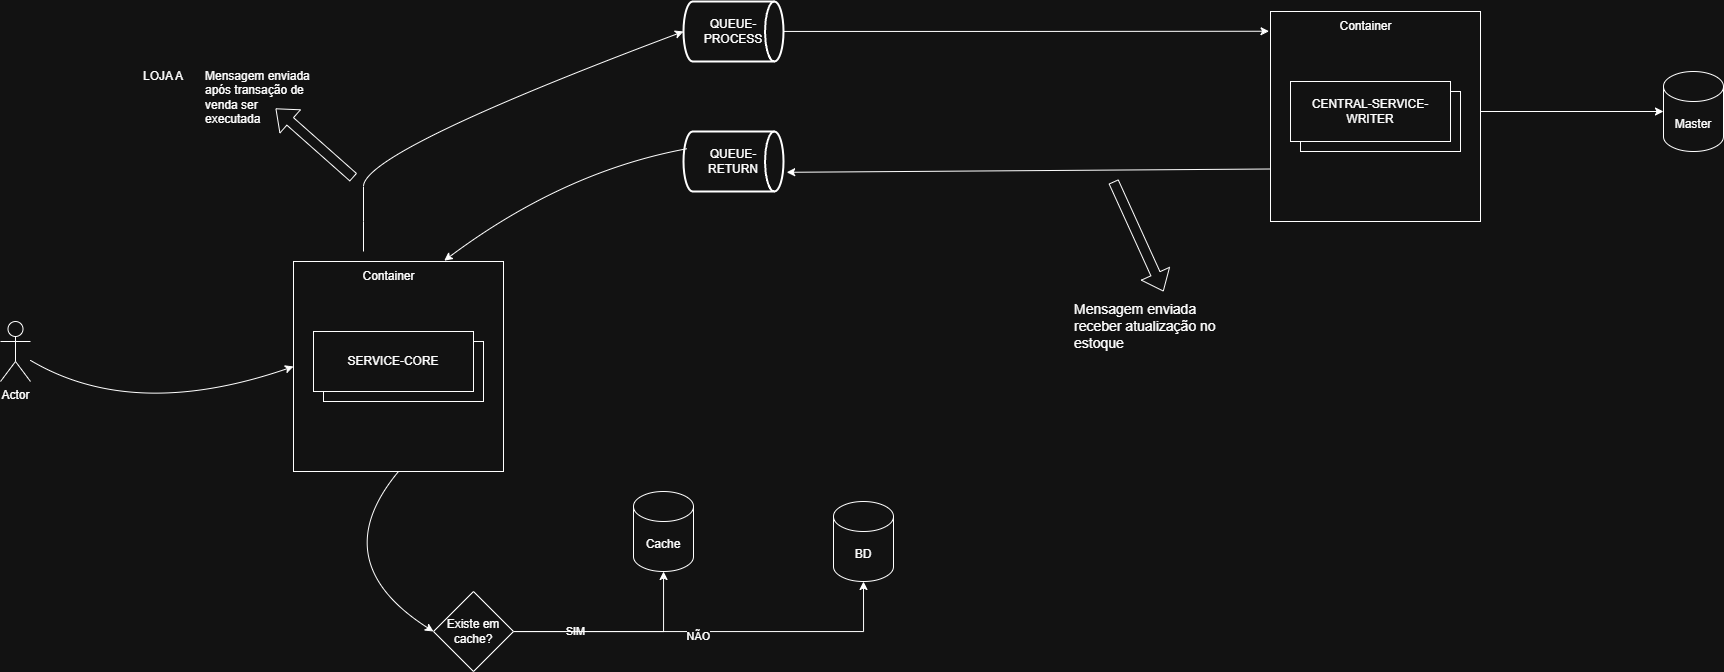

The diagram above was exported from draw.io. Its source (the exported page's mxGraphModel, read from the mxfile embedded in the PNG):
<mxGraphModel dx="1678" dy="989" grid="1" gridSize="10" guides="1" tooltips="1" connect="1" arrows="1" fold="1" page="1" pageScale="1" pageWidth="827" pageHeight="1169" math="0" shadow="0">
  <root>
    <mxCell id="0" />
    <mxCell id="1" parent="0" />
    <mxCell id="7ETP8Ma3UU_sleZ55-mZ-1" style="edgeStyle=orthogonalEdgeStyle;rounded=0;orthogonalLoop=1;jettySize=auto;html=1;entryX=0;entryY=0.5;entryDx=0;entryDy=0;entryPerimeter=0;" edge="1" parent="1" source="7ETP8Ma3UU_sleZ55-mZ-8" target="7ETP8Ma3UU_sleZ55-mZ-2">
      <mxGeometry relative="1" as="geometry">
        <mxPoint x="1443" y="600" as="targetPoint" />
      </mxGeometry>
    </mxCell>
    <mxCell id="7ETP8Ma3UU_sleZ55-mZ-2" value="Master" style="shape=cylinder3;whiteSpace=wrap;html=1;boundedLbl=1;backgroundOutline=1;size=15;" vertex="1" parent="1">
      <mxGeometry x="1943" y="470" width="60" height="80" as="geometry" />
    </mxCell>
    <mxCell id="7ETP8Ma3UU_sleZ55-mZ-3" value="Actor" style="shape=umlActor;verticalLabelPosition=bottom;verticalAlign=top;html=1;outlineConnect=0;" vertex="1" parent="1">
      <mxGeometry x="280" y="720" width="30" height="60" as="geometry" />
    </mxCell>
    <mxCell id="7ETP8Ma3UU_sleZ55-mZ-4" value="" style="curved=1;endArrow=classic;html=1;rounded=0;entryX=0;entryY=0.5;entryDx=0;entryDy=0;" edge="1" parent="1" source="7ETP8Ma3UU_sleZ55-mZ-3" target="7ETP8Ma3UU_sleZ55-mZ-17">
      <mxGeometry width="50" height="50" relative="1" as="geometry">
        <mxPoint x="483" y="780" as="sourcePoint" />
        <mxPoint x="523" y="770" as="targetPoint" />
        <Array as="points">
          <mxPoint x="413" y="820" />
        </Array>
      </mxGeometry>
    </mxCell>
    <mxCell id="7ETP8Ma3UU_sleZ55-mZ-5" value="" style="group" vertex="1" connectable="0" parent="1">
      <mxGeometry x="1550" y="410" width="210" height="210" as="geometry" />
    </mxCell>
    <mxCell id="7ETP8Ma3UU_sleZ55-mZ-6" value="" style="whiteSpace=wrap;html=1;aspect=fixed;" vertex="1" parent="7ETP8Ma3UU_sleZ55-mZ-5">
      <mxGeometry width="210" height="210" as="geometry" />
    </mxCell>
    <mxCell id="7ETP8Ma3UU_sleZ55-mZ-7" value="" style="rounded=0;whiteSpace=wrap;html=1;" vertex="1" parent="7ETP8Ma3UU_sleZ55-mZ-5">
      <mxGeometry x="30" y="80" width="160" height="60" as="geometry" />
    </mxCell>
    <mxCell id="7ETP8Ma3UU_sleZ55-mZ-8" value="CENTRAL-SERVICE-WRITER" style="rounded=0;whiteSpace=wrap;html=1;" vertex="1" parent="7ETP8Ma3UU_sleZ55-mZ-5">
      <mxGeometry x="20" y="70" width="160" height="60" as="geometry" />
    </mxCell>
    <mxCell id="7ETP8Ma3UU_sleZ55-mZ-9" value="Container" style="text;html=1;align=center;verticalAlign=middle;resizable=0;points=[];autosize=1;strokeColor=none;fillColor=none;" vertex="1" parent="7ETP8Ma3UU_sleZ55-mZ-5">
      <mxGeometry x="55" width="80" height="30" as="geometry" />
    </mxCell>
    <mxCell id="7ETP8Ma3UU_sleZ55-mZ-10" value="QUEUE-PROCESS" style="strokeWidth=2;html=1;shape=mxgraph.flowchart.direct_data;whiteSpace=wrap;" vertex="1" parent="1">
      <mxGeometry x="963" y="400" width="100" height="60" as="geometry" />
    </mxCell>
    <mxCell id="7ETP8Ma3UU_sleZ55-mZ-11" value="" style="group" vertex="1" connectable="0" parent="1">
      <mxGeometry x="483" y="476" width="150" height="100" as="geometry" />
    </mxCell>
    <mxCell id="7ETP8Ma3UU_sleZ55-mZ-12" value="" style="shape=flexArrow;endArrow=classic;html=1;rounded=0;entryX=0.956;entryY=1.008;entryDx=0;entryDy=0;entryPerimeter=0;" edge="1" parent="7ETP8Ma3UU_sleZ55-mZ-11">
      <mxGeometry width="50" height="50" relative="1" as="geometry">
        <mxPoint x="150" y="100" as="sourcePoint" />
        <mxPoint x="72.07999999999993" y="30.960000000000036" as="targetPoint" />
      </mxGeometry>
    </mxCell>
    <mxCell id="7ETP8Ma3UU_sleZ55-mZ-13" value="Mensagem enviada após transação de venda ser executada" style="text;html=1;align=left;verticalAlign=middle;whiteSpace=wrap;rounded=0;" vertex="1" parent="7ETP8Ma3UU_sleZ55-mZ-11">
      <mxGeometry width="110" height="40" as="geometry" />
    </mxCell>
    <mxCell id="7ETP8Ma3UU_sleZ55-mZ-14" value="QUEUE-&lt;br&gt;RETURN" style="strokeWidth=2;html=1;shape=mxgraph.flowchart.direct_data;whiteSpace=wrap;" vertex="1" parent="1">
      <mxGeometry x="963" y="530" width="100" height="60" as="geometry" />
    </mxCell>
    <mxCell id="7ETP8Ma3UU_sleZ55-mZ-15" value="LOJA A" style="text;html=1;align=center;verticalAlign=middle;whiteSpace=wrap;rounded=0;" vertex="1" parent="1">
      <mxGeometry x="413" y="460" width="60" height="30" as="geometry" />
    </mxCell>
    <mxCell id="7ETP8Ma3UU_sleZ55-mZ-16" value="" style="group" vertex="1" connectable="0" parent="1">
      <mxGeometry x="573" y="660" width="210" height="210" as="geometry" />
    </mxCell>
    <mxCell id="7ETP8Ma3UU_sleZ55-mZ-17" value="" style="whiteSpace=wrap;html=1;aspect=fixed;" vertex="1" parent="7ETP8Ma3UU_sleZ55-mZ-16">
      <mxGeometry width="210" height="210" as="geometry" />
    </mxCell>
    <mxCell id="7ETP8Ma3UU_sleZ55-mZ-18" value="" style="rounded=0;whiteSpace=wrap;html=1;" vertex="1" parent="7ETP8Ma3UU_sleZ55-mZ-16">
      <mxGeometry x="30" y="80" width="160" height="60" as="geometry" />
    </mxCell>
    <mxCell id="7ETP8Ma3UU_sleZ55-mZ-19" value="SERVICE-CORE" style="rounded=0;whiteSpace=wrap;html=1;" vertex="1" parent="7ETP8Ma3UU_sleZ55-mZ-16">
      <mxGeometry x="20" y="70" width="160" height="60" as="geometry" />
    </mxCell>
    <mxCell id="7ETP8Ma3UU_sleZ55-mZ-20" value="Container" style="text;html=1;align=center;verticalAlign=middle;resizable=0;points=[];autosize=1;strokeColor=none;fillColor=none;" vertex="1" parent="7ETP8Ma3UU_sleZ55-mZ-16">
      <mxGeometry x="55" width="80" height="30" as="geometry" />
    </mxCell>
    <mxCell id="7ETP8Ma3UU_sleZ55-mZ-21" style="edgeStyle=orthogonalEdgeStyle;rounded=0;orthogonalLoop=1;jettySize=auto;html=1;" edge="1" parent="1" source="7ETP8Ma3UU_sleZ55-mZ-25" target="7ETP8Ma3UU_sleZ55-mZ-26">
      <mxGeometry relative="1" as="geometry" />
    </mxCell>
    <mxCell id="7ETP8Ma3UU_sleZ55-mZ-22" value="SIM" style="edgeLabel;html=1;align=center;verticalAlign=middle;resizable=0;points=[];" vertex="1" connectable="0" parent="7ETP8Ma3UU_sleZ55-mZ-21">
      <mxGeometry x="-0.418" y="1" relative="1" as="geometry">
        <mxPoint as="offset" />
      </mxGeometry>
    </mxCell>
    <mxCell id="7ETP8Ma3UU_sleZ55-mZ-23" style="edgeStyle=orthogonalEdgeStyle;rounded=0;orthogonalLoop=1;jettySize=auto;html=1;entryX=0.5;entryY=1;entryDx=0;entryDy=0;entryPerimeter=0;" edge="1" parent="1" source="7ETP8Ma3UU_sleZ55-mZ-25" target="7ETP8Ma3UU_sleZ55-mZ-33">
      <mxGeometry relative="1" as="geometry">
        <mxPoint x="1093" y="800" as="targetPoint" />
      </mxGeometry>
    </mxCell>
    <mxCell id="7ETP8Ma3UU_sleZ55-mZ-24" value="NÃO" style="edgeLabel;html=1;align=center;verticalAlign=middle;resizable=0;points=[];" vertex="1" connectable="0" parent="7ETP8Ma3UU_sleZ55-mZ-23">
      <mxGeometry x="-0.0792" y="-4" relative="1" as="geometry">
        <mxPoint as="offset" />
      </mxGeometry>
    </mxCell>
    <mxCell id="7ETP8Ma3UU_sleZ55-mZ-25" value="Existe em cache?" style="rhombus;whiteSpace=wrap;html=1;" vertex="1" parent="1">
      <mxGeometry x="713" y="990" width="80" height="80" as="geometry" />
    </mxCell>
    <mxCell id="7ETP8Ma3UU_sleZ55-mZ-26" value="Cache" style="shape=cylinder3;whiteSpace=wrap;html=1;boundedLbl=1;backgroundOutline=1;size=15;" vertex="1" parent="1">
      <mxGeometry x="913" y="890" width="60" height="80" as="geometry" />
    </mxCell>
    <mxCell id="7ETP8Ma3UU_sleZ55-mZ-27" value="" style="curved=1;endArrow=classic;html=1;rounded=0;exitX=0.5;exitY=1;exitDx=0;exitDy=0;entryX=0;entryY=0.5;entryDx=0;entryDy=0;" edge="1" parent="1" source="7ETP8Ma3UU_sleZ55-mZ-17" target="7ETP8Ma3UU_sleZ55-mZ-25">
      <mxGeometry width="50" height="50" relative="1" as="geometry">
        <mxPoint x="863" y="760" as="sourcePoint" />
        <mxPoint x="913" y="710" as="targetPoint" />
        <Array as="points">
          <mxPoint x="603" y="960" />
        </Array>
      </mxGeometry>
    </mxCell>
    <mxCell id="7ETP8Ma3UU_sleZ55-mZ-28" value="" style="group" vertex="1" connectable="0" parent="1">
      <mxGeometry x="1373" y="730" width="150" height="100" as="geometry" />
    </mxCell>
    <mxCell id="7ETP8Ma3UU_sleZ55-mZ-29" value="&lt;font style=&quot;font-size: 14px;&quot;&gt;Mensagem enviada receber atualização no estoque&lt;/font&gt;" style="text;html=1;align=left;verticalAlign=middle;whiteSpace=wrap;rounded=0;" vertex="1" parent="7ETP8Ma3UU_sleZ55-mZ-28">
      <mxGeometry x="-20.5" y="-40" width="150" height="70" as="geometry" />
    </mxCell>
    <mxCell id="7ETP8Ma3UU_sleZ55-mZ-30" value="" style="group" vertex="1" connectable="0" parent="1">
      <mxGeometry x="1233" y="550" width="180" height="90" as="geometry" />
    </mxCell>
    <mxCell id="7ETP8Ma3UU_sleZ55-mZ-31" value="" style="shape=flexArrow;endArrow=classic;html=1;rounded=0;" edge="1" parent="7ETP8Ma3UU_sleZ55-mZ-30">
      <mxGeometry width="50" height="50" relative="1" as="geometry">
        <mxPoint x="160" y="30" as="sourcePoint" />
        <mxPoint x="210" y="140" as="targetPoint" />
      </mxGeometry>
    </mxCell>
    <mxCell id="7ETP8Ma3UU_sleZ55-mZ-32" value="" style="group" vertex="1" connectable="0" parent="1">
      <mxGeometry x="1113" y="900" width="60" height="113" as="geometry" />
    </mxCell>
    <mxCell id="7ETP8Ma3UU_sleZ55-mZ-33" value="BD" style="shape=cylinder3;whiteSpace=wrap;html=1;boundedLbl=1;backgroundOutline=1;size=15;" vertex="1" parent="7ETP8Ma3UU_sleZ55-mZ-32">
      <mxGeometry width="60" height="80" as="geometry" />
    </mxCell>
    <mxCell id="7ETP8Ma3UU_sleZ55-mZ-34" value="" style="curved=1;endArrow=classic;html=1;rounded=0;entryX=0;entryY=0.5;entryDx=0;entryDy=0;entryPerimeter=0;" edge="1" parent="1" target="7ETP8Ma3UU_sleZ55-mZ-10">
      <mxGeometry width="50" height="50" relative="1" as="geometry">
        <mxPoint x="643" y="650" as="sourcePoint" />
        <mxPoint x="693" y="550" as="targetPoint" />
        <Array as="points">
          <mxPoint x="643" y="620" />
          <mxPoint x="643" y="550" />
        </Array>
      </mxGeometry>
    </mxCell>
    <mxCell id="7ETP8Ma3UU_sleZ55-mZ-35" style="edgeStyle=orthogonalEdgeStyle;rounded=0;orthogonalLoop=1;jettySize=auto;html=1;entryX=-0.007;entryY=0.094;entryDx=0;entryDy=0;entryPerimeter=0;" edge="1" parent="1" source="7ETP8Ma3UU_sleZ55-mZ-10" target="7ETP8Ma3UU_sleZ55-mZ-6">
      <mxGeometry relative="1" as="geometry" />
    </mxCell>
    <mxCell id="7ETP8Ma3UU_sleZ55-mZ-36" value="" style="endArrow=classic;html=1;rounded=0;entryX=1.032;entryY=0.68;entryDx=0;entryDy=0;entryPerimeter=0;exitX=0;exitY=0.75;exitDx=0;exitDy=0;" edge="1" parent="1" source="7ETP8Ma3UU_sleZ55-mZ-6" target="7ETP8Ma3UU_sleZ55-mZ-14">
      <mxGeometry width="50" height="50" relative="1" as="geometry">
        <mxPoint x="1493" y="590" as="sourcePoint" />
        <mxPoint x="1543" y="540" as="targetPoint" />
      </mxGeometry>
    </mxCell>
    <mxCell id="7ETP8Ma3UU_sleZ55-mZ-37" value="" style="curved=1;endArrow=classic;html=1;rounded=0;entryX=0.718;entryY=-0.004;entryDx=0;entryDy=0;entryPerimeter=0;exitX=0.032;exitY=0.288;exitDx=0;exitDy=0;exitPerimeter=0;" edge="1" parent="1" source="7ETP8Ma3UU_sleZ55-mZ-14" target="7ETP8Ma3UU_sleZ55-mZ-17">
      <mxGeometry width="50" height="50" relative="1" as="geometry">
        <mxPoint x="813" y="560" as="sourcePoint" />
        <mxPoint x="893" y="570" as="targetPoint" />
        <Array as="points">
          <mxPoint x="843" y="570" />
        </Array>
      </mxGeometry>
    </mxCell>
  </root>
</mxGraphModel>